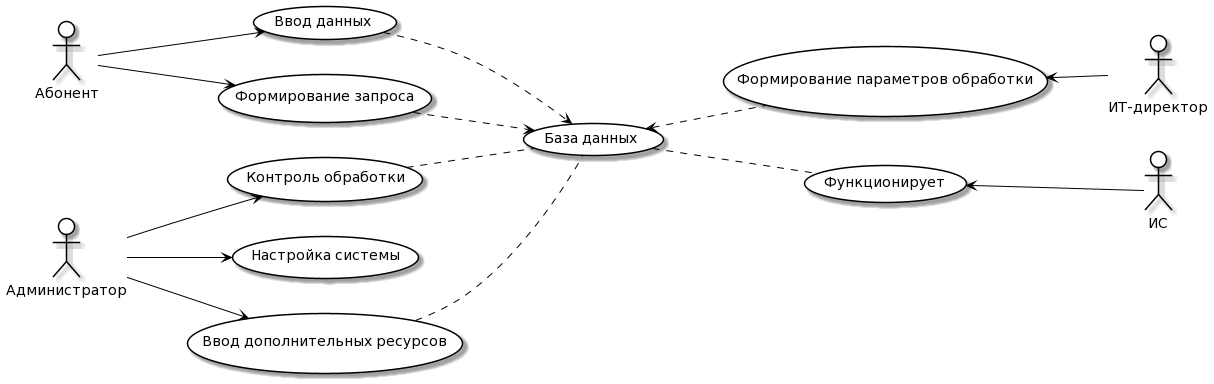

The diagram above was rendered by PlantUML. Its source (embedded in the PNG):
@startuml
skinparam actor {
	BackgroundColor White
	ArrowColor Black
	BorderColor Black
}
skinparam usecase {
	BackgroundColor White
	ArrowColor Black
	BorderColor Black
}
left to right direction
actor P0 as "Абонент"
actor P1 as "Администратор"
usecase A1 as "Ввод данных"
usecase A2 as "Формирование запроса"
usecase Adm1 as "Контроль обработки"
usecase Adm2 as "Настройка системы"
usecase Adm3 as "Ввод дополнительных ресурсов"

actor P2 as "ИТ-директор"
actor M as "ИС"
usecase Adm3 as "Ввод дополнительных ресурсов"
usecase Dir1 as "Формирование параметров обработки"
usecase IS1 as "Функционирует"
usecase BD as "База данных"

P0 --> A1
P0 --> A2
P1 --> Adm1
P1 --> Adm2
P1 --> Adm3
Dir1 <-- P2
IS1 <-- M
A1 ..> BD
A2 ..> BD
Adm1 .. BD
Adm3 .. BD
BD <.. Dir1
BD .. IS1
@enduml